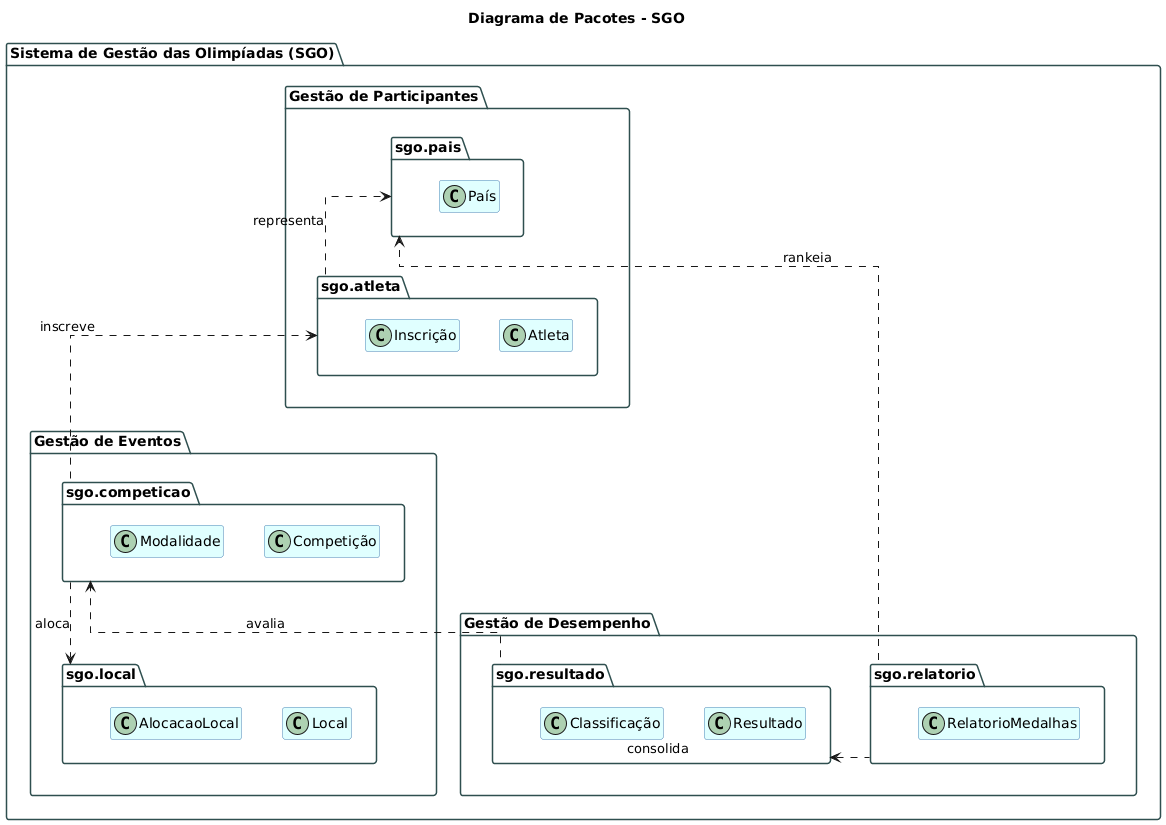

The diagram above was rendered by PlantUML. Its source (embedded in the PNG):
@startuml
title Diagrama de Pacotes - SGO 

skinparam packageStyle folder
skinparam linetype ortho
skinparam nodesep 40
skinparam ranksep 40
skinparam classAttributeIconSize 0

skinparam package {
    BackgroundColor White
    BorderColor DarkSlateGray
    FontColor Black
}
skinparam class {
    BackgroundColor LightCyan
    BorderColor SteelBlue
}

package "Sistema de Gestão das Olimpíadas (SGO)" {

    ' Módulo 1
    package "Gestão de Participantes" {
        package "sgo.pais" as pacPais {
            class País
        }
        package "sgo.atleta" as pacAtleta {
            class Atleta
            class Inscrição
        }
    }

    ' Módulo 2
    package "Gestão de Eventos" {
        package "sgo.competicao" as pacComp {
            class Competição
            class Modalidade
        }
        package "sgo.local" as pacLocal {
            class Local
            class AlocacaoLocal
        }
    }

    ' Módulo 3
    package "Gestão de Desempenho" {
        package "sgo.resultado" as pacResult {
            class Resultado
            class Classificação
        }
        package "sgo.relatorio" as pacRelatorio {
            class RelatorioMedalhas
        }
    }
}

' ─────────────────────────────────────────
' DEPENDÊNCIAS ENTRE OS PACOTES
' ─────────────────────────────────────────

pacAtleta .up.> pacPais : " representa"
pacComp .up.> pacAtleta : " inscreve"
pacComp .down.> pacLocal : " aloca"
pacResult .up.> pacComp : " avalia"
pacRelatorio .left.> pacResult : " consolida"
pacRelatorio .up.> pacPais : " rankeia"

hide members
@enduml